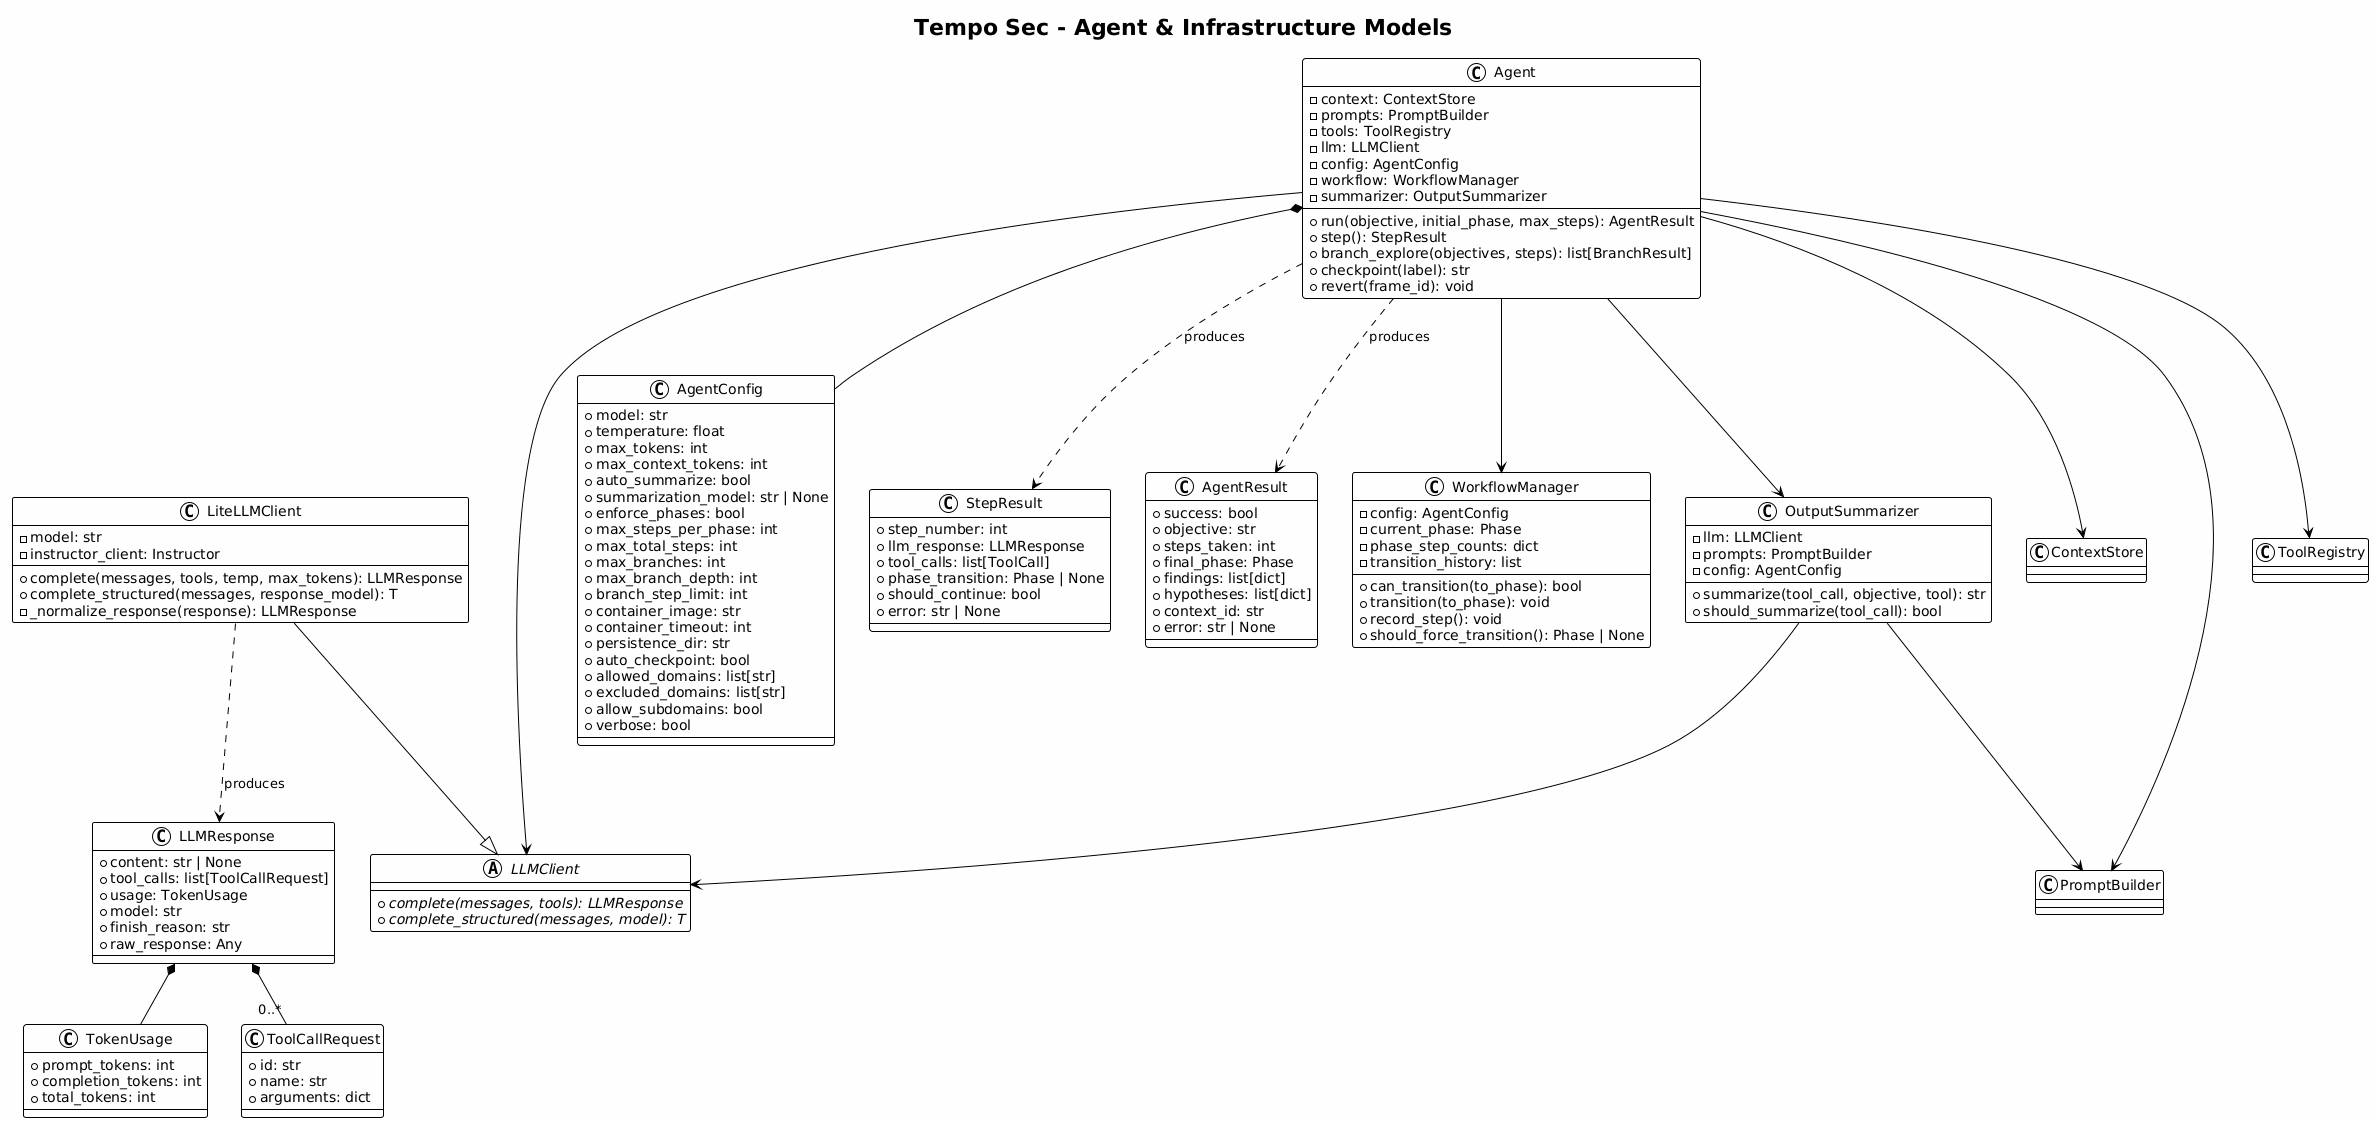

The diagram above was rendered by PlantUML. Its source (embedded in the PNG):
@startuml
!theme plain
skinparam backgroundColor #FEFEFE

title Tempo Sec - Agent & Infrastructure Models

class TokenUsage {
    +prompt_tokens: int
    +completion_tokens: int
    +total_tokens: int
}

class ToolCallRequest {
    +id: str
    +name: str
    +arguments: dict
}

class LLMResponse {
    +content: str | None
    +tool_calls: list[ToolCallRequest]
    +usage: TokenUsage
    +model: str
    +finish_reason: str
    +raw_response: Any
}

abstract class LLMClient {
    {abstract} +complete(messages, tools): LLMResponse
    {abstract} +complete_structured(messages, model): T
}

class LiteLLMClient {
    -model: str
    -instructor_client: Instructor
    --
    +complete(messages, tools, temp, max_tokens): LLMResponse
    +complete_structured(messages, response_model): T
    -_normalize_response(response): LLMResponse
}

class AgentConfig {
    +model: str
    +temperature: float
    +max_tokens: int
    +max_context_tokens: int
    +auto_summarize: bool
    +summarization_model: str | None
    +enforce_phases: bool
    +max_steps_per_phase: int
    +max_total_steps: int
    +max_branches: int
    +max_branch_depth: int
    +branch_step_limit: int
    +container_image: str
    +container_timeout: int
    +persistence_dir: str
    +auto_checkpoint: bool
    +allowed_domains: list[str]
    +excluded_domains: list[str]
    +allow_subdomains: bool
    +verbose: bool
}

class StepResult {
    +step_number: int
    +llm_response: LLMResponse
    +tool_calls: list[ToolCall]
    +phase_transition: Phase | None
    +should_continue: bool
    +error: str | None
}

class AgentResult {
    +success: bool
    +objective: str
    +steps_taken: int
    +final_phase: Phase
    +findings: list[dict]
    +hypotheses: list[dict]
    +context_id: str
    +error: str | None
}

class Agent {
    -context: ContextStore
    -prompts: PromptBuilder
    -tools: ToolRegistry
    -llm: LLMClient
    -config: AgentConfig
    -workflow: WorkflowManager
    -summarizer: OutputSummarizer
    --
    +run(objective, initial_phase, max_steps): AgentResult
    +step(): StepResult
    +branch_explore(objectives, steps): list[BranchResult]
    +checkpoint(label): str
    +revert(frame_id): void
}

class WorkflowManager {
    -config: AgentConfig
    -current_phase: Phase
    -phase_step_counts: dict
    -transition_history: list
    --
    +can_transition(to_phase): bool
    +transition(to_phase): void
    +record_step(): void
    +should_force_transition(): Phase | None
}

class OutputSummarizer {
    -llm: LLMClient
    -prompts: PromptBuilder
    -config: AgentConfig
    --
    +summarize(tool_call, objective, tool): str
    +should_summarize(tool_call): bool
}

LLMResponse *-- TokenUsage
LLMResponse *-- "0..*" ToolCallRequest
LiteLLMClient --|> LLMClient
LiteLLMClient ..> LLMResponse : produces

Agent *-- AgentConfig
Agent --> ContextStore
Agent --> PromptBuilder
Agent --> ToolRegistry
Agent --> LLMClient
Agent --> WorkflowManager
Agent --> OutputSummarizer
Agent ..> StepResult : produces
Agent ..> AgentResult : produces

OutputSummarizer --> LLMClient
OutputSummarizer --> PromptBuilder
@enduml